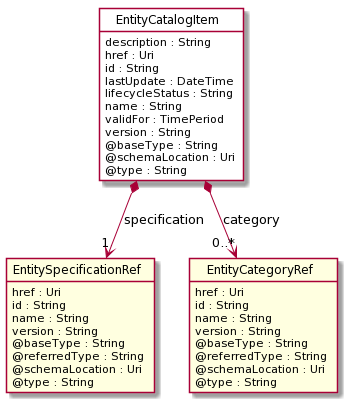

The diagram above was rendered by PlantUML. Its source (embedded in the PNG):
@startuml
hide circle
hide methods
hide stereotype
show <<Enumeration>> stereotype
skinparam class {
   BackgroundColor<<Enumeration>> #E6F5F7
   BackgroundColor<<Ref>> #FFFFE0
   BackgroundColor<<Pivot>> #FFFFFFF
   BackgroundColor #FCF2E3
}

class EntityCatalogItem  <<Pivot>> {
    description : String
    href : Uri
    id : String
    lastUpdate : DateTime
    lifecycleStatus : String
    name : String
    validFor : TimePeriod
    version : String
    @baseType : String
    @schemaLocation : Uri
    @type : String
}

class EntitySpecificationRef  <<Ref>> {
    href : Uri
    id : String
    name : String
    version : String
    @baseType : String
    @referredType : String
    @schemaLocation : Uri
    @type : String
}

class EntityCategoryRef  <<Ref>> {
    href : Uri
    id : String
    name : String
    version : String
    @baseType : String
    @referredType : String
    @schemaLocation : Uri
    @type : String
}

EntityCatalogItem *-->  "0..*" EntityCategoryRef : category

EntityCatalogItem *-->  "1" EntitySpecificationRef : specification

@enduml